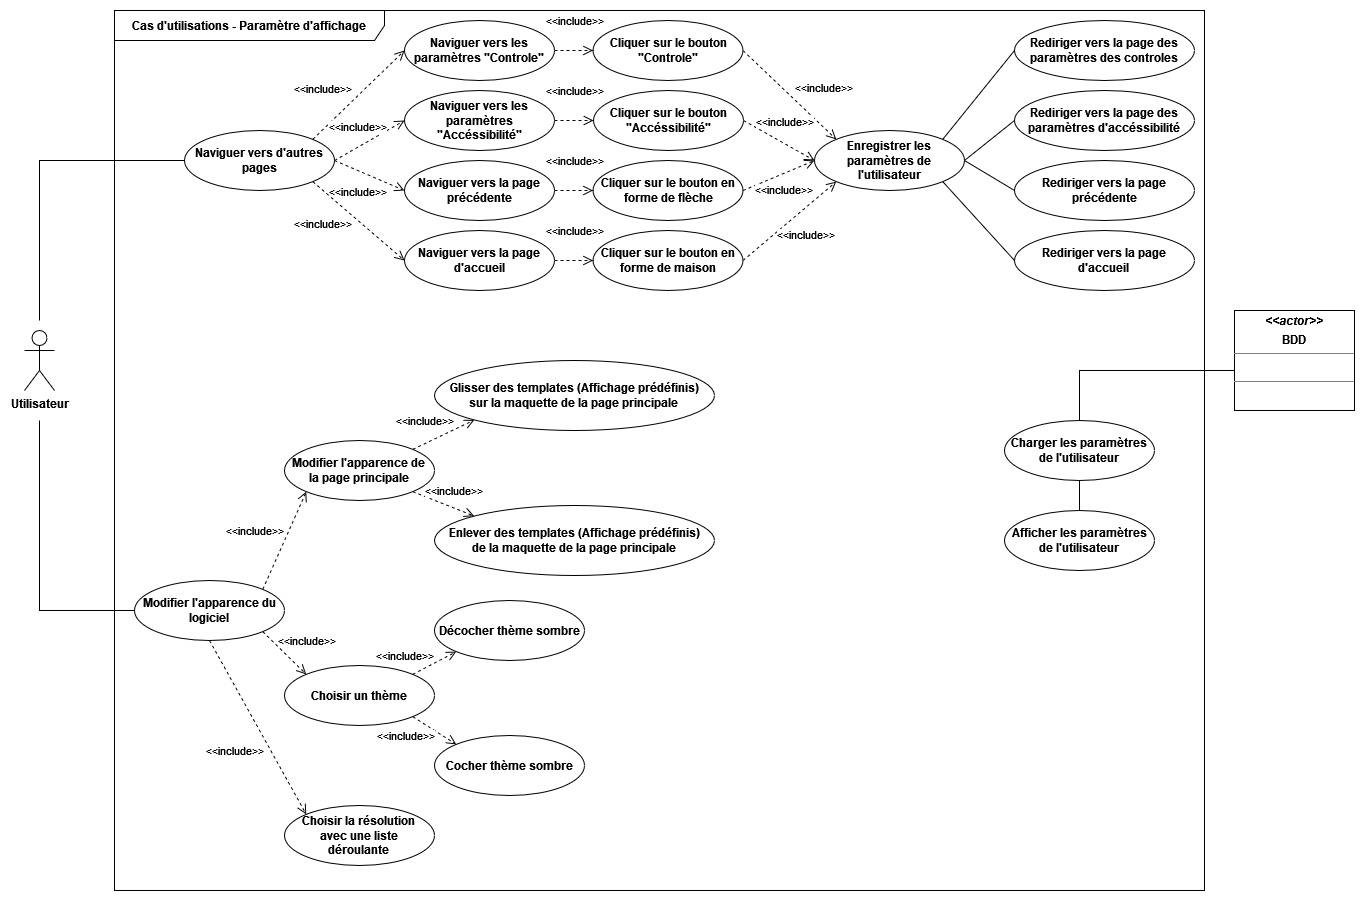

The diagram above was exported from draw.io. Its source (the exported page's mxGraphModel, read from the mxfile embedded in the PNG):
<mxGraphModel dx="2500" dy="908" grid="1" gridSize="10" guides="1" tooltips="1" connect="1" arrows="1" fold="1" page="1" pageScale="1" pageWidth="827" pageHeight="1169" math="0" shadow="0">
  <root>
    <mxCell id="0" />
    <mxCell id="1" parent="0" />
    <mxCell id="a_bfV0Mtd8QF3BALqNmo-1" value="&lt;span&gt;Cas d'utilisations - Paramètre d'affichage&lt;br&gt;&lt;/span&gt;" style="shape=umlFrame;whiteSpace=wrap;html=1;width=270;height=30;fontStyle=1" parent="1" vertex="1">
      <mxGeometry x="-140" y="70" width="1090" height="880" as="geometry" />
    </mxCell>
    <mxCell id="a_bfV0Mtd8QF3BALqNmo-2" value="Utilisateur" style="shape=umlActor;verticalLabelPosition=bottom;verticalAlign=top;html=1;fontStyle=1" parent="1" vertex="1">
      <mxGeometry x="-230" y="390" width="30" height="60" as="geometry" />
    </mxCell>
    <mxCell id="R6XOHX_x_6SPEiVtWnDW-14" value="Charger les paramètres de l'utilisateur" style="ellipse;whiteSpace=wrap;html=1;fontStyle=1" parent="1" vertex="1">
      <mxGeometry x="750" y="480" width="150" height="60" as="geometry" />
    </mxCell>
    <mxCell id="R6XOHX_x_6SPEiVtWnDW-28" value="&lt;p style=&quot;margin:0px;margin-top:4px;text-align:center;&quot;&gt;&lt;i&gt;&amp;lt;&amp;lt;actor&amp;gt;&amp;gt;&lt;/i&gt;&lt;/p&gt;&lt;p style=&quot;margin:0px;margin-top:4px;text-align:center;&quot;&gt;&lt;span&gt;BDD&lt;/span&gt;&lt;br&gt;&lt;span&gt;&lt;/span&gt;&lt;/p&gt;&lt;hr size=&quot;1&quot;&gt;&lt;p style=&quot;margin:0px;margin-left:4px;&quot;&gt;&lt;br&gt;&lt;/p&gt;&lt;hr size=&quot;1&quot;&gt;" style="verticalAlign=top;align=left;overflow=fill;fontSize=12;fontFamily=Helvetica;html=1;fontStyle=1" parent="1" vertex="1">
      <mxGeometry x="980" y="370" width="120" height="100" as="geometry" />
    </mxCell>
    <mxCell id="R6XOHX_x_6SPEiVtWnDW-30" value="Afficher les paramètres de l'utilisateur" style="ellipse;whiteSpace=wrap;html=1;fontStyle=1" parent="1" vertex="1">
      <mxGeometry x="750" y="570" width="150" height="60" as="geometry" />
    </mxCell>
    <mxCell id="R6XOHX_x_6SPEiVtWnDW-31" value="" style="endArrow=none;html=1;rounded=0;entryX=0.5;entryY=1;entryDx=0;entryDy=0;exitX=0.5;exitY=0;exitDx=0;exitDy=0;" parent="1" source="R6XOHX_x_6SPEiVtWnDW-30" target="R6XOHX_x_6SPEiVtWnDW-14" edge="1">
      <mxGeometry width="50" height="50" relative="1" as="geometry">
        <mxPoint x="380" y="430" as="sourcePoint" />
        <mxPoint x="430" y="380" as="targetPoint" />
      </mxGeometry>
    </mxCell>
    <mxCell id="R6XOHX_x_6SPEiVtWnDW-34" value="Naviguer vers d'autres pages" style="ellipse;whiteSpace=wrap;html=1;fontStyle=1" parent="1" vertex="1">
      <mxGeometry x="-70" y="190" width="150" height="60" as="geometry" />
    </mxCell>
    <mxCell id="R6XOHX_x_6SPEiVtWnDW-35" value="" style="endArrow=none;html=1;rounded=0;entryX=0;entryY=0.5;entryDx=0;entryDy=0;" parent="1" target="R6XOHX_x_6SPEiVtWnDW-34" edge="1">
      <mxGeometry width="50" height="50" relative="1" as="geometry">
        <mxPoint x="-215" y="380" as="sourcePoint" />
        <mxPoint x="430" y="410" as="targetPoint" />
        <Array as="points">
          <mxPoint x="-215" y="220" />
        </Array>
      </mxGeometry>
    </mxCell>
    <mxCell id="R6XOHX_x_6SPEiVtWnDW-36" value="Naviguer vers les paramètres &quot;Controle&quot;" style="ellipse;whiteSpace=wrap;html=1;fontStyle=1" parent="1" vertex="1">
      <mxGeometry x="150" y="80" width="150" height="60" as="geometry" />
    </mxCell>
    <mxCell id="R6XOHX_x_6SPEiVtWnDW-37" value="Naviguer vers les paramètres &quot;Accéssibilité&quot;" style="ellipse;whiteSpace=wrap;html=1;fontStyle=1" parent="1" vertex="1">
      <mxGeometry x="150" y="150" width="150" height="60" as="geometry" />
    </mxCell>
    <mxCell id="R6XOHX_x_6SPEiVtWnDW-38" value="Naviguer vers la page précédente" style="ellipse;whiteSpace=wrap;html=1;fontStyle=1" parent="1" vertex="1">
      <mxGeometry x="150" y="220" width="150" height="60" as="geometry" />
    </mxCell>
    <mxCell id="R6XOHX_x_6SPEiVtWnDW-39" value="Enregistrer les paramètres de l'utilisateur" style="ellipse;whiteSpace=wrap;html=1;fontStyle=1" parent="1" vertex="1">
      <mxGeometry x="560" y="190" width="150" height="60" as="geometry" />
    </mxCell>
    <mxCell id="R6XOHX_x_6SPEiVtWnDW-40" value="Cliquer sur le bouton &quot;Controle&quot;" style="ellipse;whiteSpace=wrap;html=1;fontStyle=1" parent="1" vertex="1">
      <mxGeometry x="338.5" y="80" width="150" height="60" as="geometry" />
    </mxCell>
    <mxCell id="R6XOHX_x_6SPEiVtWnDW-41" value="Cliquer sur le bouton &quot;Accéssibilité&quot;" style="ellipse;whiteSpace=wrap;html=1;fontStyle=1" parent="1" vertex="1">
      <mxGeometry x="339" y="150" width="150" height="60" as="geometry" />
    </mxCell>
    <mxCell id="R6XOHX_x_6SPEiVtWnDW-42" value="Cliquer sur le bouton en forme de flèche" style="ellipse;whiteSpace=wrap;html=1;fontStyle=1" parent="1" vertex="1">
      <mxGeometry x="338.5" y="220" width="150" height="60" as="geometry" />
    </mxCell>
    <mxCell id="R6XOHX_x_6SPEiVtWnDW-43" value="&amp;lt;&amp;lt;include&amp;gt;&amp;gt;" style="html=1;verticalAlign=bottom;endArrow=open;dashed=1;endSize=8;rounded=0;exitX=1;exitY=0;exitDx=0;exitDy=0;entryX=0;entryY=0.5;entryDx=0;entryDy=0;" parent="1" source="R6XOHX_x_6SPEiVtWnDW-34" target="R6XOHX_x_6SPEiVtWnDW-36" edge="1">
      <mxGeometry x="-0.451" y="23" relative="1" as="geometry">
        <mxPoint x="450" y="430" as="sourcePoint" />
        <mxPoint x="370" y="430" as="targetPoint" />
        <mxPoint as="offset" />
      </mxGeometry>
    </mxCell>
    <mxCell id="R6XOHX_x_6SPEiVtWnDW-44" value="&amp;lt;&amp;lt;include&amp;gt;&amp;gt;" style="html=1;verticalAlign=bottom;endArrow=open;dashed=1;endSize=8;rounded=0;exitX=1;exitY=0.5;exitDx=0;exitDy=0;entryX=0;entryY=0.5;entryDx=0;entryDy=0;" parent="1" source="R6XOHX_x_6SPEiVtWnDW-34" target="R6XOHX_x_6SPEiVtWnDW-37" edge="1">
      <mxGeometry x="-0.2" y="10" relative="1" as="geometry">
        <mxPoint x="88.03300858899092" y="168.78679656440352" as="sourcePoint" />
        <mxPoint x="160" y="120" as="targetPoint" />
        <mxPoint as="offset" />
      </mxGeometry>
    </mxCell>
    <mxCell id="R6XOHX_x_6SPEiVtWnDW-45" value="&amp;lt;&amp;lt;include&amp;gt;&amp;gt;" style="html=1;verticalAlign=bottom;endArrow=open;dashed=1;endSize=8;rounded=0;exitX=1;exitY=0.5;exitDx=0;exitDy=0;entryX=0;entryY=0.5;entryDx=0;entryDy=0;" parent="1" source="R6XOHX_x_6SPEiVtWnDW-34" target="R6XOHX_x_6SPEiVtWnDW-38" edge="1">
      <mxGeometry y="-29" relative="1" as="geometry">
        <mxPoint x="98.03300858899092" y="178.78679656440352" as="sourcePoint" />
        <mxPoint x="170" y="130" as="targetPoint" />
        <mxPoint as="offset" />
      </mxGeometry>
    </mxCell>
    <mxCell id="R6XOHX_x_6SPEiVtWnDW-46" value="&amp;lt;&amp;lt;include&amp;gt;&amp;gt;" style="html=1;verticalAlign=bottom;endArrow=open;dashed=1;endSize=8;rounded=0;exitX=1;exitY=0.5;exitDx=0;exitDy=0;entryX=0;entryY=0.5;entryDx=0;entryDy=0;" parent="1" source="R6XOHX_x_6SPEiVtWnDW-37" target="R6XOHX_x_6SPEiVtWnDW-41" edge="1">
      <mxGeometry x="0.0256" y="20" relative="1" as="geometry">
        <mxPoint x="110" y="190" as="sourcePoint" />
        <mxPoint x="160" y="190" as="targetPoint" />
        <mxPoint as="offset" />
      </mxGeometry>
    </mxCell>
    <mxCell id="R6XOHX_x_6SPEiVtWnDW-47" value="&amp;lt;&amp;lt;include&amp;gt;&amp;gt;" style="html=1;verticalAlign=bottom;endArrow=open;dashed=1;endSize=8;rounded=0;exitX=1;exitY=0.5;exitDx=0;exitDy=0;entryX=0;entryY=0.5;entryDx=0;entryDy=0;" parent="1" source="R6XOHX_x_6SPEiVtWnDW-36" target="R6XOHX_x_6SPEiVtWnDW-40" edge="1">
      <mxGeometry x="0.0256" y="20" relative="1" as="geometry">
        <mxPoint x="310" y="190" as="sourcePoint" />
        <mxPoint x="349" y="190" as="targetPoint" />
        <mxPoint as="offset" />
      </mxGeometry>
    </mxCell>
    <mxCell id="R6XOHX_x_6SPEiVtWnDW-48" value="&amp;lt;&amp;lt;include&amp;gt;&amp;gt;" style="html=1;verticalAlign=bottom;endArrow=open;dashed=1;endSize=8;rounded=0;exitX=1;exitY=0.5;exitDx=0;exitDy=0;entryX=0;entryY=0.5;entryDx=0;entryDy=0;" parent="1" source="R6XOHX_x_6SPEiVtWnDW-38" target="R6XOHX_x_6SPEiVtWnDW-42" edge="1">
      <mxGeometry x="0.0256" y="20" relative="1" as="geometry">
        <mxPoint x="320" y="200" as="sourcePoint" />
        <mxPoint x="359" y="200" as="targetPoint" />
        <mxPoint as="offset" />
      </mxGeometry>
    </mxCell>
    <mxCell id="R6XOHX_x_6SPEiVtWnDW-49" value="&amp;lt;&amp;lt;include&amp;gt;&amp;gt;" style="html=1;verticalAlign=bottom;endArrow=open;dashed=1;endSize=8;rounded=0;exitX=1;exitY=0.5;exitDx=0;exitDy=0;entryX=0;entryY=0.5;entryDx=0;entryDy=0;" parent="1" source="R6XOHX_x_6SPEiVtWnDW-42" target="R6XOHX_x_6SPEiVtWnDW-39" edge="1">
      <mxGeometry x="-0.1116" y="-24" relative="1" as="geometry">
        <mxPoint x="88.03300858899092" y="168.78679656440352" as="sourcePoint" />
        <mxPoint x="160" y="120" as="targetPoint" />
        <mxPoint as="offset" />
      </mxGeometry>
    </mxCell>
    <mxCell id="R6XOHX_x_6SPEiVtWnDW-50" value="&amp;lt;&amp;lt;include&amp;gt;&amp;gt;" style="html=1;verticalAlign=bottom;endArrow=open;dashed=1;endSize=8;rounded=0;exitX=1;exitY=0.5;exitDx=0;exitDy=0;entryX=0;entryY=0;entryDx=0;entryDy=0;" parent="1" source="R6XOHX_x_6SPEiVtWnDW-40" target="R6XOHX_x_6SPEiVtWnDW-39" edge="1">
      <mxGeometry x="0.4008" y="21" relative="1" as="geometry">
        <mxPoint x="88.03300858899092" y="211.21320343559637" as="sourcePoint" />
        <mxPoint x="160" y="260" as="targetPoint" />
        <mxPoint as="offset" />
      </mxGeometry>
    </mxCell>
    <mxCell id="R6XOHX_x_6SPEiVtWnDW-51" value="&amp;lt;&amp;lt;include&amp;gt;&amp;gt;" style="html=1;verticalAlign=bottom;endArrow=open;dashed=1;endSize=8;rounded=0;exitX=1;exitY=0.5;exitDx=0;exitDy=0;entryX=0;entryY=0.5;entryDx=0;entryDy=0;" parent="1" source="R6XOHX_x_6SPEiVtWnDW-41" target="R6XOHX_x_6SPEiVtWnDW-39" edge="1">
      <mxGeometry x="0.0244" y="10" relative="1" as="geometry">
        <mxPoint x="310" y="190" as="sourcePoint" />
        <mxPoint x="349" y="190" as="targetPoint" />
        <mxPoint as="offset" />
      </mxGeometry>
    </mxCell>
    <mxCell id="R6XOHX_x_6SPEiVtWnDW-52" value="Naviguer vers la page d'accueil" style="ellipse;whiteSpace=wrap;html=1;fontStyle=1" parent="1" vertex="1">
      <mxGeometry x="150" y="290" width="150" height="60" as="geometry" />
    </mxCell>
    <mxCell id="R6XOHX_x_6SPEiVtWnDW-53" value="Cliquer sur le bouton en forme de maison" style="ellipse;whiteSpace=wrap;html=1;fontStyle=1" parent="1" vertex="1">
      <mxGeometry x="338.5" y="290" width="150" height="60" as="geometry" />
    </mxCell>
    <mxCell id="R6XOHX_x_6SPEiVtWnDW-54" value="&amp;lt;&amp;lt;include&amp;gt;&amp;gt;" style="html=1;verticalAlign=bottom;endArrow=open;dashed=1;endSize=8;rounded=0;exitX=1;exitY=0.5;exitDx=0;exitDy=0;entryX=0;entryY=0.5;entryDx=0;entryDy=0;" parent="1" source="R6XOHX_x_6SPEiVtWnDW-52" target="R6XOHX_x_6SPEiVtWnDW-53" edge="1">
      <mxGeometry x="0.0256" y="20" relative="1" as="geometry">
        <mxPoint x="310" y="260" as="sourcePoint" />
        <mxPoint x="348.5" y="260" as="targetPoint" />
        <mxPoint as="offset" />
      </mxGeometry>
    </mxCell>
    <mxCell id="R6XOHX_x_6SPEiVtWnDW-55" value="&amp;lt;&amp;lt;include&amp;gt;&amp;gt;" style="html=1;verticalAlign=bottom;endArrow=open;dashed=1;endSize=8;rounded=0;exitX=1;exitY=1;exitDx=0;exitDy=0;entryX=0;entryY=0.5;entryDx=0;entryDy=0;" parent="1" source="R6XOHX_x_6SPEiVtWnDW-34" target="R6XOHX_x_6SPEiVtWnDW-52" edge="1">
      <mxGeometry x="-0.3249" y="-33" relative="1" as="geometry">
        <mxPoint x="88.03300858899092" y="208.78679656440352" as="sourcePoint" />
        <mxPoint x="160" y="120" as="targetPoint" />
        <mxPoint as="offset" />
      </mxGeometry>
    </mxCell>
    <mxCell id="R6XOHX_x_6SPEiVtWnDW-56" value="&amp;lt;&amp;lt;include&amp;gt;&amp;gt;" style="html=1;verticalAlign=bottom;endArrow=open;dashed=1;endSize=8;rounded=0;exitX=1;exitY=0.5;exitDx=0;exitDy=0;entryX=0;entryY=1;entryDx=0;entryDy=0;" parent="1" source="R6XOHX_x_6SPEiVtWnDW-53" target="R6XOHX_x_6SPEiVtWnDW-39" edge="1">
      <mxGeometry x="-0.0534" y="-28" relative="1" as="geometry">
        <mxPoint x="88.03300858899092" y="208.78679656440352" as="sourcePoint" />
        <mxPoint x="160" y="120" as="targetPoint" />
        <mxPoint as="offset" />
      </mxGeometry>
    </mxCell>
    <mxCell id="R6XOHX_x_6SPEiVtWnDW-57" value="Modifier l'apparence du logiciel" style="ellipse;whiteSpace=wrap;html=1;fontStyle=1" parent="1" vertex="1">
      <mxGeometry x="-120" y="640" width="150" height="60" as="geometry" />
    </mxCell>
    <mxCell id="R6XOHX_x_6SPEiVtWnDW-58" value="" style="endArrow=none;html=1;rounded=0;entryX=0;entryY=0.5;entryDx=0;entryDy=0;" parent="1" target="R6XOHX_x_6SPEiVtWnDW-57" edge="1">
      <mxGeometry width="50" height="50" relative="1" as="geometry">
        <mxPoint x="-215" y="480" as="sourcePoint" />
        <mxPoint x="-60" y="230" as="targetPoint" />
        <Array as="points">
          <mxPoint x="-215" y="500" />
          <mxPoint x="-215" y="670" />
        </Array>
      </mxGeometry>
    </mxCell>
    <mxCell id="R6XOHX_x_6SPEiVtWnDW-59" value="&lt;div&gt;Modifier l'apparence de &lt;br&gt;&lt;/div&gt;&lt;div&gt;la page principale&lt;/div&gt;" style="ellipse;whiteSpace=wrap;html=1;fontStyle=1" parent="1" vertex="1">
      <mxGeometry x="30" y="500" width="150" height="60" as="geometry" />
    </mxCell>
    <mxCell id="R6XOHX_x_6SPEiVtWnDW-62" value="Choisir un thème" style="ellipse;whiteSpace=wrap;html=1;fontStyle=1" parent="1" vertex="1">
      <mxGeometry x="30" y="725" width="150" height="60" as="geometry" />
    </mxCell>
    <mxCell id="R6XOHX_x_6SPEiVtWnDW-63" value="&lt;div&gt;Choisir la résolution &lt;br&gt;&lt;/div&gt;&lt;div&gt;avec une liste &lt;br&gt;&lt;/div&gt;&lt;div&gt;déroulante&lt;/div&gt;" style="ellipse;whiteSpace=wrap;html=1;fontStyle=1" parent="1" vertex="1">
      <mxGeometry x="30" y="865" width="150" height="60" as="geometry" />
    </mxCell>
    <mxCell id="R6XOHX_x_6SPEiVtWnDW-64" value="Cocher thème sombre" style="ellipse;whiteSpace=wrap;html=1;fontStyle=1" parent="1" vertex="1">
      <mxGeometry x="180" y="795" width="150" height="60" as="geometry" />
    </mxCell>
    <mxCell id="R6XOHX_x_6SPEiVtWnDW-65" value="Décocher thème sombre" style="ellipse;whiteSpace=wrap;html=1;fontStyle=1" parent="1" vertex="1">
      <mxGeometry x="180" y="660" width="150" height="60" as="geometry" />
    </mxCell>
    <mxCell id="R6XOHX_x_6SPEiVtWnDW-68" value="&amp;lt;&amp;lt;include&amp;gt;&amp;gt;" style="html=1;verticalAlign=bottom;endArrow=open;dashed=1;endSize=8;rounded=0;exitX=1;exitY=0;exitDx=0;exitDy=0;entryX=0;entryY=1;entryDx=0;entryDy=0;" parent="1" source="R6XOHX_x_6SPEiVtWnDW-57" target="R6XOHX_x_6SPEiVtWnDW-59" edge="1">
      <mxGeometry x="-0.2302" y="27" relative="1" as="geometry">
        <mxPoint x="18.033008588990924" y="641.2132034355964" as="sourcePoint" />
        <mxPoint x="61.966991411009076" y="738.7867965644036" as="targetPoint" />
        <mxPoint as="offset" />
      </mxGeometry>
    </mxCell>
    <mxCell id="R6XOHX_x_6SPEiVtWnDW-74" value="&amp;lt;&amp;lt;include&amp;gt;&amp;gt;" style="html=1;verticalAlign=bottom;endArrow=open;dashed=1;endSize=8;rounded=0;exitX=1;exitY=0;exitDx=0;exitDy=0;entryX=0;entryY=1;entryDx=0;entryDy=0;" parent="1" source="R6XOHX_x_6SPEiVtWnDW-62" target="R6XOHX_x_6SPEiVtWnDW-65" edge="1">
      <mxGeometry x="-1" y="12" relative="1" as="geometry">
        <mxPoint x="48.033008588990924" y="671.2132034355964" as="sourcePoint" />
        <mxPoint x="91.96699141100908" y="768.7867965644036" as="targetPoint" />
        <mxPoint x="-3" y="2" as="offset" />
      </mxGeometry>
    </mxCell>
    <mxCell id="R6XOHX_x_6SPEiVtWnDW-75" value="&amp;lt;&amp;lt;include&amp;gt;&amp;gt;" style="html=1;verticalAlign=bottom;endArrow=open;dashed=1;endSize=8;rounded=0;exitX=1;exitY=1;exitDx=0;exitDy=0;entryX=0;entryY=0;entryDx=0;entryDy=0;" parent="1" source="R6XOHX_x_6SPEiVtWnDW-62" target="R6XOHX_x_6SPEiVtWnDW-64" edge="1">
      <mxGeometry x="-0.6723" y="-29" relative="1" as="geometry">
        <mxPoint x="168.03300858899138" y="781.2132034355966" as="sourcePoint" />
        <mxPoint x="211.96699141100862" y="808.7867965644036" as="targetPoint" />
        <mxPoint x="1" as="offset" />
      </mxGeometry>
    </mxCell>
    <mxCell id="R6XOHX_x_6SPEiVtWnDW-76" value="&lt;div&gt;Glisser des templates (Affichage prédéfinis)&lt;/div&gt;&lt;div&gt;sur la maquette de la page principale&lt;br&gt;&lt;/div&gt;" style="ellipse;whiteSpace=wrap;html=1;fontStyle=1" parent="1" vertex="1">
      <mxGeometry x="180" y="420" width="280" height="70" as="geometry" />
    </mxCell>
    <mxCell id="R6XOHX_x_6SPEiVtWnDW-78" value="&lt;div&gt;Enlever des templates (Affichage prédéfinis)&lt;/div&gt;&lt;div&gt;de la maquette de la page principale&lt;br&gt;&lt;/div&gt;" style="ellipse;whiteSpace=wrap;html=1;fontStyle=1" parent="1" vertex="1">
      <mxGeometry x="180" y="565" width="280" height="70" as="geometry" />
    </mxCell>
    <mxCell id="R6XOHX_x_6SPEiVtWnDW-79" value="&amp;lt;&amp;lt;include&amp;gt;&amp;gt;" style="html=1;verticalAlign=bottom;endArrow=open;dashed=1;endSize=8;rounded=0;exitX=1;exitY=0;exitDx=0;exitDy=0;entryX=0;entryY=1;entryDx=0;entryDy=0;" parent="1" source="R6XOHX_x_6SPEiVtWnDW-59" target="R6XOHX_x_6SPEiVtWnDW-76" edge="1">
      <mxGeometry x="-0.4597" y="12" relative="1" as="geometry">
        <mxPoint x="18.033008588990924" y="658.7867965644036" as="sourcePoint" />
        <mxPoint x="61.966991411009076" y="561.2132034355964" as="targetPoint" />
        <mxPoint as="offset" />
      </mxGeometry>
    </mxCell>
    <mxCell id="R6XOHX_x_6SPEiVtWnDW-80" value="&amp;lt;&amp;lt;include&amp;gt;&amp;gt;" style="html=1;verticalAlign=bottom;endArrow=open;dashed=1;endSize=8;rounded=0;exitX=1;exitY=1;exitDx=0;exitDy=0;entryX=0;entryY=0;entryDx=0;entryDy=0;" parent="1" source="R6XOHX_x_6SPEiVtWnDW-59" target="R6XOHX_x_6SPEiVtWnDW-78" edge="1">
      <mxGeometry x="0.2563" y="7" relative="1" as="geometry">
        <mxPoint x="168.03300858899138" y="458.7867965644032" as="sourcePoint" />
        <mxPoint x="231.00505063388346" y="429.74873734152925" as="targetPoint" />
        <mxPoint as="offset" />
      </mxGeometry>
    </mxCell>
    <mxCell id="R6XOHX_x_6SPEiVtWnDW-81" value="" style="endArrow=none;html=1;rounded=0;exitX=0.5;exitY=0;exitDx=0;exitDy=0;entryX=0;entryY=0.6;entryDx=0;entryDy=0;entryPerimeter=0;" parent="1" source="R6XOHX_x_6SPEiVtWnDW-14" edge="1" target="R6XOHX_x_6SPEiVtWnDW-28">
      <mxGeometry width="50" height="50" relative="1" as="geometry">
        <mxPoint x="645" y="595" as="sourcePoint" />
        <mxPoint x="780" y="430" as="targetPoint" />
        <Array as="points">
          <mxPoint x="825" y="430" />
        </Array>
      </mxGeometry>
    </mxCell>
    <mxCell id="R6XOHX_x_6SPEiVtWnDW-82" value="&amp;lt;&amp;lt;include&amp;gt;&amp;gt;" style="html=1;verticalAlign=bottom;endArrow=open;dashed=1;endSize=8;rounded=0;exitX=1;exitY=1;exitDx=0;exitDy=0;entryX=0;entryY=0;entryDx=0;entryDy=0;" parent="1" source="R6XOHX_x_6SPEiVtWnDW-57" target="R6XOHX_x_6SPEiVtWnDW-62" edge="1">
      <mxGeometry x="0.4515" y="17" relative="1" as="geometry">
        <mxPoint x="168.24387291376524" y="561.1285209975258" as="sourcePoint" />
        <mxPoint x="229.74945388921833" y="585.5691946452714" as="targetPoint" />
        <mxPoint as="offset" />
      </mxGeometry>
    </mxCell>
    <mxCell id="R6XOHX_x_6SPEiVtWnDW-83" value="&amp;lt;&amp;lt;include&amp;gt;&amp;gt;" style="html=1;verticalAlign=bottom;endArrow=open;dashed=1;endSize=8;rounded=0;exitX=0.5;exitY=1;exitDx=0;exitDy=0;entryX=0;entryY=0;entryDx=0;entryDy=0;" parent="1" source="R6XOHX_x_6SPEiVtWnDW-57" target="R6XOHX_x_6SPEiVtWnDW-63" edge="1">
      <mxGeometry x="0.1761" y="-37" relative="1" as="geometry">
        <mxPoint x="18.24387291375706" y="701.1285209975226" as="sourcePoint" />
        <mxPoint x="61.756127086235665" y="743.8714790024746" as="targetPoint" />
        <mxPoint x="1" as="offset" />
      </mxGeometry>
    </mxCell>
    <mxCell id="Y-SORi7g-WN8_ewwR4E0-1" value="Rediriger vers la page des paramètres des controles" style="ellipse;whiteSpace=wrap;html=1;fontStyle=1" vertex="1" parent="1">
      <mxGeometry x="760" y="80" width="180" height="60" as="geometry" />
    </mxCell>
    <mxCell id="Y-SORi7g-WN8_ewwR4E0-2" value="Rediriger vers la page des paramètres d'accéssibilité" style="ellipse;whiteSpace=wrap;html=1;fontStyle=1" vertex="1" parent="1">
      <mxGeometry x="760" y="150" width="180" height="60" as="geometry" />
    </mxCell>
    <mxCell id="Y-SORi7g-WN8_ewwR4E0-3" value="Rediriger vers la page précédente" style="ellipse;whiteSpace=wrap;html=1;fontStyle=1" vertex="1" parent="1">
      <mxGeometry x="760" y="220" width="180" height="60" as="geometry" />
    </mxCell>
    <mxCell id="Y-SORi7g-WN8_ewwR4E0-4" value="&lt;div&gt;Rediriger vers la page &lt;br&gt;&lt;/div&gt;&lt;div&gt;d'accueil&lt;/div&gt;" style="ellipse;whiteSpace=wrap;html=1;fontStyle=1" vertex="1" parent="1">
      <mxGeometry x="760" y="290" width="180" height="60" as="geometry" />
    </mxCell>
    <mxCell id="Y-SORi7g-WN8_ewwR4E0-9" value="" style="endArrow=none;html=1;rounded=0;entryX=0;entryY=0.5;entryDx=0;entryDy=0;exitX=1;exitY=0;exitDx=0;exitDy=0;" edge="1" parent="1" source="R6XOHX_x_6SPEiVtWnDW-39" target="Y-SORi7g-WN8_ewwR4E0-1">
      <mxGeometry width="50" height="50" relative="1" as="geometry">
        <mxPoint x="270" y="550" as="sourcePoint" />
        <mxPoint x="320" y="500" as="targetPoint" />
      </mxGeometry>
    </mxCell>
    <mxCell id="Y-SORi7g-WN8_ewwR4E0-10" value="" style="endArrow=none;html=1;rounded=0;entryX=0;entryY=0.5;entryDx=0;entryDy=0;exitX=1;exitY=1;exitDx=0;exitDy=0;" edge="1" parent="1" source="R6XOHX_x_6SPEiVtWnDW-39" target="Y-SORi7g-WN8_ewwR4E0-4">
      <mxGeometry width="50" height="50" relative="1" as="geometry">
        <mxPoint x="698.243872913742" y="208.8714790024835" as="sourcePoint" />
        <mxPoint x="770" y="120" as="targetPoint" />
      </mxGeometry>
    </mxCell>
    <mxCell id="Y-SORi7g-WN8_ewwR4E0-11" value="" style="endArrow=none;html=1;rounded=0;entryX=0;entryY=0.5;entryDx=0;entryDy=0;exitX=1;exitY=0.5;exitDx=0;exitDy=0;" edge="1" parent="1" source="R6XOHX_x_6SPEiVtWnDW-39" target="Y-SORi7g-WN8_ewwR4E0-2">
      <mxGeometry width="50" height="50" relative="1" as="geometry">
        <mxPoint x="1020" y="160" as="sourcePoint" />
        <mxPoint x="780" y="130" as="targetPoint" />
      </mxGeometry>
    </mxCell>
    <mxCell id="Y-SORi7g-WN8_ewwR4E0-12" value="" style="endArrow=none;html=1;rounded=0;entryX=0;entryY=0.5;entryDx=0;entryDy=0;exitX=1;exitY=0.5;exitDx=0;exitDy=0;" edge="1" parent="1" source="R6XOHX_x_6SPEiVtWnDW-39" target="Y-SORi7g-WN8_ewwR4E0-3">
      <mxGeometry width="50" height="50" relative="1" as="geometry">
        <mxPoint x="718.243872913742" y="228.8714790024835" as="sourcePoint" />
        <mxPoint x="790" y="140" as="targetPoint" />
      </mxGeometry>
    </mxCell>
  </root>
</mxGraphModel>